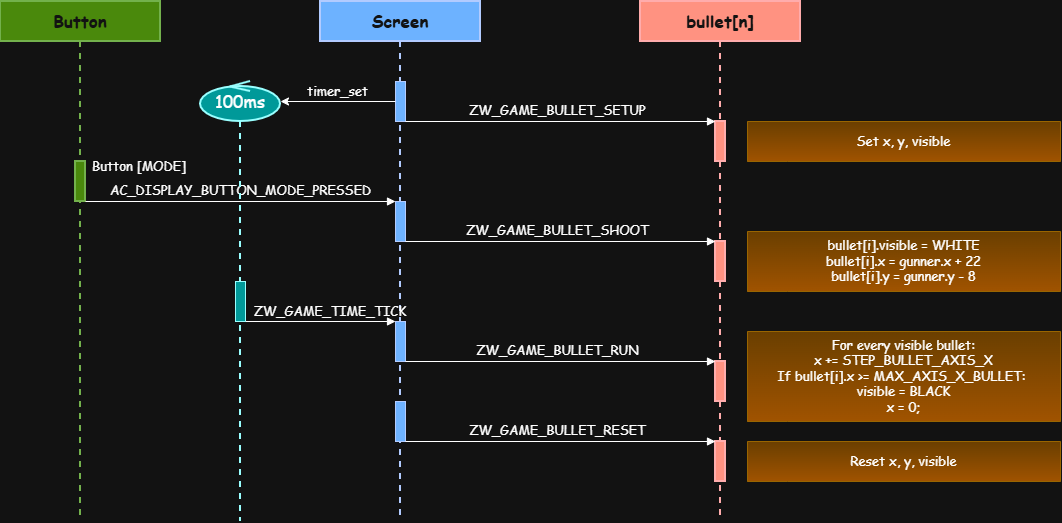

The diagram above was exported from draw.io. Its source (the exported page's mxGraphModel, read from the mxfile embedded in the PNG):
<mxGraphModel dx="1705" dy="2091" grid="1" gridSize="10" guides="1" tooltips="1" connect="1" arrows="1" fold="1" page="1" pageScale="1" pageWidth="827" pageHeight="1169" math="0" shadow="0">
  <root>
    <mxCell id="0" />
    <mxCell id="1" parent="0" />
    <mxCell id="SZ6zuzv7TXRgkuljkemQ-1" parent="1" style="shape=umlLifeline;perimeter=lifelinePerimeter;whiteSpace=wrap;html=1;container=1;dropTarget=0;collapsible=0;recursiveResize=0;outlineConnect=0;portConstraint=eastwest;newEdgeStyle={&quot;edgeStyle&quot;:&quot;elbowEdgeStyle&quot;,&quot;elbow&quot;:&quot;vertical&quot;,&quot;curved&quot;:0,&quot;rounded&quot;:0};fillColor=light-dark(#FFFFFF,#4A890C);fontColor=#ffffff;strokeColor=#2D7600;fontSize=17;fontStyle=1;labelBackgroundColor=none;fontFamily=Comic Sans MS;strokeWidth=2;rounded=0;glass=0;shadow=0;" value="Button" vertex="1">
      <mxGeometry height="520" width="160" x="80" as="geometry" />
    </mxCell>
    <mxCell id="SZ6zuzv7TXRgkuljkemQ-2" parent="SZ6zuzv7TXRgkuljkemQ-1" style="html=1;points=[[0,0,0,0,5],[0,1,0,0,-5],[1,0,0,0,5],[1,1,0,0,-5]];perimeter=orthogonalPerimeter;outlineConnect=0;targetShapes=umlLifeline;portConstraint=eastwest;newEdgeStyle={&quot;curved&quot;:0,&quot;rounded&quot;:0};fillColor=light-dark(#FFFFFF,#4A890C);fontSize=13;fontStyle=0;labelBackgroundColor=none;fontFamily=Comic Sans MS;strokeWidth=2;strokeColor=light-dark(#000000,#73B14C);" value="" vertex="1">
      <mxGeometry height="40" width="10" x="75" y="160" as="geometry" />
    </mxCell>
    <mxCell id="SZ6zuzv7TXRgkuljkemQ-6" parent="1" style="shape=umlLifeline;perimeter=lifelinePerimeter;whiteSpace=wrap;html=1;container=1;dropTarget=0;collapsible=0;recursiveResize=0;outlineConnect=0;portConstraint=eastwest;newEdgeStyle={&quot;edgeStyle&quot;:&quot;elbowEdgeStyle&quot;,&quot;elbow&quot;:&quot;vertical&quot;,&quot;curved&quot;:0,&quot;rounded&quot;:0};fillColor=#0050ef;fontColor=#ffffff;strokeColor=light-dark(#000000,#B2CBFF);fontSize=17;fontStyle=1;labelBackgroundColor=none;fontFamily=Comic Sans MS;strokeWidth=2;" value="Screen" vertex="1">
      <mxGeometry height="520" width="160" x="400" as="geometry" />
    </mxCell>
    <mxCell id="SZ6zuzv7TXRgkuljkemQ-7" parent="SZ6zuzv7TXRgkuljkemQ-6" style="html=1;points=[[0,0,0,0,5],[0,1,0,0,-5],[1,0,0,0,5],[1,1,0,0,-5]];perimeter=orthogonalPerimeter;outlineConnect=0;targetShapes=umlLifeline;portConstraint=eastwest;newEdgeStyle={&quot;curved&quot;:0,&quot;rounded&quot;:0};fillColor=light-dark(#FFFFFF,#6DB2FF);strokeColor=light-dark(#000000,#B2CBFF);fontFamily=Comic Sans MS;fontSize=13;" value="" vertex="1">
      <mxGeometry height="40" width="10" x="75" y="80" as="geometry" />
    </mxCell>
    <mxCell id="SZ6zuzv7TXRgkuljkemQ-9" parent="SZ6zuzv7TXRgkuljkemQ-6" style="html=1;points=[[0,0,0,0,5],[0,1,0,0,-5],[1,0,0,0,5],[1,1,0,0,-5]];perimeter=orthogonalPerimeter;outlineConnect=0;targetShapes=umlLifeline;portConstraint=eastwest;newEdgeStyle={&quot;curved&quot;:0,&quot;rounded&quot;:0};fillColor=light-dark(#FFFFFF,#6DB2FF);strokeColor=light-dark(#000000,#B2CBFF);fontFamily=Comic Sans MS;fontSize=13;" value="" vertex="1">
      <mxGeometry height="40" width="10" x="75" y="200" as="geometry" />
    </mxCell>
    <mxCell id="SZ6zuzv7TXRgkuljkemQ-10" parent="SZ6zuzv7TXRgkuljkemQ-6" style="html=1;points=[[0,0,0,0,5],[0,1,0,0,-5],[1,0,0,0,5],[1,1,0,0,-5]];perimeter=orthogonalPerimeter;outlineConnect=0;targetShapes=umlLifeline;portConstraint=eastwest;newEdgeStyle={&quot;curved&quot;:0,&quot;rounded&quot;:0};fillColor=light-dark(#FFFFFF,#6DB2FF);strokeColor=light-dark(#000000,#B2CBFF);fontFamily=Comic Sans MS;fontSize=13;" value="" vertex="1">
      <mxGeometry height="40" width="10" x="75" y="320" as="geometry" />
    </mxCell>
    <mxCell id="SZ6zuzv7TXRgkuljkemQ-11" parent="SZ6zuzv7TXRgkuljkemQ-6" style="html=1;points=[[0,0,0,0,5],[0,1,0,0,-5],[1,0,0,0,5],[1,1,0,0,-5]];perimeter=orthogonalPerimeter;outlineConnect=0;targetShapes=umlLifeline;portConstraint=eastwest;newEdgeStyle={&quot;curved&quot;:0,&quot;rounded&quot;:0};fillColor=light-dark(#FFFFFF,#6DB2FF);strokeColor=light-dark(#000000,#B2CBFF);fontFamily=Comic Sans MS;fontSize=13;" value="" vertex="1">
      <mxGeometry height="40" width="10" x="75" y="400" as="geometry" />
    </mxCell>
    <mxCell id="SZ6zuzv7TXRgkuljkemQ-18" parent="1" style="shape=umlLifeline;perimeter=lifelinePerimeter;whiteSpace=wrap;html=1;container=1;dropTarget=0;collapsible=0;recursiveResize=0;outlineConnect=0;portConstraint=eastwest;newEdgeStyle={&quot;edgeStyle&quot;:&quot;elbowEdgeStyle&quot;,&quot;elbow&quot;:&quot;vertical&quot;,&quot;curved&quot;:0,&quot;rounded&quot;:0};fillColor=#e51400;fontColor=#ffffff;strokeColor=#B20000;fontSize=17;fontStyle=1;labelBackgroundColor=none;fontFamily=Comic Sans MS;strokeWidth=2;" value="bullet[n]" vertex="1">
      <mxGeometry height="520" width="160" x="720" as="geometry" />
    </mxCell>
    <mxCell id="SZ6zuzv7TXRgkuljkemQ-19" parent="SZ6zuzv7TXRgkuljkemQ-18" style="html=1;points=[[0,0,0,0,5],[0,1,0,0,-5],[1,0,0,0,5],[1,1,0,0,-5]];perimeter=orthogonalPerimeter;outlineConnect=0;targetShapes=umlLifeline;portConstraint=eastwest;newEdgeStyle={&quot;curved&quot;:0,&quot;rounded&quot;:0};fillColor=#e51400;fontColor=#ffffff;strokeColor=#B20000;fontSize=13;fontStyle=0;labelBackgroundColor=none;fontFamily=Comic Sans MS;strokeWidth=2;" value="" vertex="1">
      <mxGeometry height="40" width="10" x="75" y="120" as="geometry" />
    </mxCell>
    <mxCell id="SZ6zuzv7TXRgkuljkemQ-29" parent="SZ6zuzv7TXRgkuljkemQ-18" style="html=1;points=[[0,0,0,0,5],[0,1,0,0,-5],[1,0,0,0,5],[1,1,0,0,-5]];perimeter=orthogonalPerimeter;outlineConnect=0;targetShapes=umlLifeline;portConstraint=eastwest;newEdgeStyle={&quot;curved&quot;:0,&quot;rounded&quot;:0};fillColor=#e51400;fontColor=#ffffff;strokeColor=#B20000;fontSize=13;fontStyle=0;labelBackgroundColor=none;fontFamily=Comic Sans MS;strokeWidth=2;" value="" vertex="1">
      <mxGeometry height="40" width="10" x="75" y="240" as="geometry" />
    </mxCell>
    <mxCell id="SZ6zuzv7TXRgkuljkemQ-30" parent="SZ6zuzv7TXRgkuljkemQ-18" style="html=1;points=[[0,0,0,0,5],[0,1,0,0,-5],[1,0,0,0,5],[1,1,0,0,-5]];perimeter=orthogonalPerimeter;outlineConnect=0;targetShapes=umlLifeline;portConstraint=eastwest;newEdgeStyle={&quot;curved&quot;:0,&quot;rounded&quot;:0};fillColor=#e51400;fontColor=#ffffff;strokeColor=#B20000;fontSize=13;fontStyle=0;labelBackgroundColor=none;fontFamily=Comic Sans MS;strokeWidth=2;" value="" vertex="1">
      <mxGeometry height="40" width="10" x="75" y="360" as="geometry" />
    </mxCell>
    <mxCell id="SZ6zuzv7TXRgkuljkemQ-31" parent="SZ6zuzv7TXRgkuljkemQ-18" style="html=1;points=[[0,0,0,0,5],[0,1,0,0,-5],[1,0,0,0,5],[1,1,0,0,-5]];perimeter=orthogonalPerimeter;outlineConnect=0;targetShapes=umlLifeline;portConstraint=eastwest;newEdgeStyle={&quot;curved&quot;:0,&quot;rounded&quot;:0};fillColor=#e51400;fontColor=#ffffff;strokeColor=#B20000;fontSize=13;fontStyle=0;labelBackgroundColor=none;fontFamily=Comic Sans MS;strokeWidth=2;" value="" vertex="1">
      <mxGeometry height="40" width="10" x="75" y="440" as="geometry" />
    </mxCell>
    <mxCell id="SZ6zuzv7TXRgkuljkemQ-23" edge="1" parent="1" style="verticalAlign=bottom;endArrow=none;curved=0;rounded=0;startArrow=classic;startFill=1;endFill=0;fontColor=default;fontFamily=Comic Sans MS;fontSize=13;" target="SZ6zuzv7TXRgkuljkemQ-7" value="timer_set">
      <mxGeometry relative="1" width="80" x="0.0039" as="geometry">
        <mxPoint as="offset" />
        <mxPoint x="360" y="100" as="sourcePoint" />
        <mxPoint x="468.0000000000001" y="100" as="targetPoint" />
      </mxGeometry>
    </mxCell>
    <mxCell id="SZ6zuzv7TXRgkuljkemQ-25" edge="1" parent="1" source="SZ6zuzv7TXRgkuljkemQ-7" style="html=1;verticalAlign=bottom;endArrow=block;curved=0;rounded=0;fontSize=13;fontFamily=Comic Sans MS;" target="SZ6zuzv7TXRgkuljkemQ-19" value="ZW_GAME_BULLET_SETUP">
      <mxGeometry relative="1" width="80" x="-0.0191" as="geometry">
        <mxPoint as="offset" />
        <mxPoint x="440" y="120" as="sourcePoint" />
        <mxPoint x="654" y="120" as="targetPoint" />
      </mxGeometry>
    </mxCell>
    <mxCell id="SZ6zuzv7TXRgkuljkemQ-34" edge="1" parent="1" source="SZ6zuzv7TXRgkuljkemQ-2" style="html=1;verticalAlign=bottom;endArrow=block;curved=0;rounded=0;fontSize=13;fontFamily=Comic Sans MS;labelBackgroundColor=default;" target="SZ6zuzv7TXRgkuljkemQ-9" value="AC_DISPLAY_BUTTON_MODE_PRESSED">
      <mxGeometry relative="1" width="80" as="geometry">
        <mxPoint as="offset" />
        <mxPoint x="200" y="320" as="sourcePoint" />
        <mxPoint x="370" y="320" as="targetPoint" />
      </mxGeometry>
    </mxCell>
    <mxCell id="SZ6zuzv7TXRgkuljkemQ-35" edge="1" parent="1" source="SZ6zuzv7TXRgkuljkemQ-9" style="html=1;verticalAlign=bottom;endArrow=block;curved=0;rounded=0;fontSize=13;fontFamily=Comic Sans MS;" target="SZ6zuzv7TXRgkuljkemQ-29" value="ZW_GAME_BULLET_SHOOT">
      <mxGeometry relative="1" width="80" x="-0.0211" as="geometry">
        <mxPoint as="offset" />
        <mxPoint x="450" y="360" as="sourcePoint" />
        <mxPoint x="620" y="360" as="targetPoint" />
      </mxGeometry>
    </mxCell>
    <mxCell id="SZ6zuzv7TXRgkuljkemQ-40" edge="1" parent="1" source="Tbl1ZWuUvrlkh9t-ED6l-2" style="verticalAlign=bottom;endArrow=block;curved=0;rounded=0;fontColor=default;fontSize=13;fontFamily=Comic Sans MS;labelBackgroundColor=none;" target="SZ6zuzv7TXRgkuljkemQ-10" value="ZW_GAME_TIME_TICK">
      <mxGeometry relative="1" width="80" x="0.1333" as="geometry">
        <mxPoint as="offset" />
        <mxPoint x="350" y="440" as="sourcePoint" />
        <mxPoint x="460" y="440" as="targetPoint" />
      </mxGeometry>
    </mxCell>
    <mxCell id="SZ6zuzv7TXRgkuljkemQ-41" edge="1" parent="1" source="SZ6zuzv7TXRgkuljkemQ-10" style="html=1;verticalAlign=bottom;endArrow=block;curved=0;rounded=0;fontSize=13;fontFamily=Comic Sans MS;" target="SZ6zuzv7TXRgkuljkemQ-30" value="ZW_GAME_BULLET_RUN">
      <mxGeometry relative="1" width="80" x="-0.0191" as="geometry">
        <mxPoint as="offset" />
        <mxPoint x="440" y="480" as="sourcePoint" />
        <mxPoint x="650" y="480" as="targetPoint" />
      </mxGeometry>
    </mxCell>
    <mxCell id="SZ6zuzv7TXRgkuljkemQ-43" edge="1" parent="1" source="SZ6zuzv7TXRgkuljkemQ-11" style="html=1;verticalAlign=bottom;endArrow=block;curved=0;rounded=0;fontSize=13;fontFamily=Comic Sans MS;" target="SZ6zuzv7TXRgkuljkemQ-31" value="ZW_GAME_BULLET_RESET">
      <mxGeometry relative="1" width="80" x="-0.0211" as="geometry">
        <mxPoint as="offset" />
        <mxPoint x="430" y="600" as="sourcePoint" />
        <mxPoint x="630" y="600" as="targetPoint" />
      </mxGeometry>
    </mxCell>
    <mxCell id="SZ6zuzv7TXRgkuljkemQ-46" parent="1" style="text;html=1;whiteSpace=wrap;strokeColor=none;fillColor=none;align=left;verticalAlign=middle;rounded=0;fontSize=13;fontStyle=0;labelBackgroundColor=default;fontFamily=Comic Sans MS;strokeWidth=2;" value="Button [MODE]" vertex="1">
      <mxGeometry height="30" width="130" x="170" y="150" as="geometry" />
    </mxCell>
    <mxCell id="Tbl1ZWuUvrlkh9t-ED6l-1" parent="1" style="shape=umlLifeline;perimeter=lifelinePerimeter;whiteSpace=wrap;html=1;container=1;dropTarget=0;collapsible=0;recursiveResize=0;outlineConnect=0;portConstraint=eastwest;newEdgeStyle={&quot;curved&quot;:0,&quot;rounded&quot;:0};participant=umlControl;fontFamily=Comic Sans MS;fontSize=17;fillColor=light-dark(#FFFFFF,#009999);strokeColor=light-dark(#000000,#99FFFF);strokeWidth=2;" value="100ms" vertex="1">
      <mxGeometry height="440" width="80" x="280" y="80" as="geometry" />
    </mxCell>
    <mxCell id="Tbl1ZWuUvrlkh9t-ED6l-2" parent="Tbl1ZWuUvrlkh9t-ED6l-1" style="html=1;points=[[0,0,0,0,5],[0,1,0,0,-5],[1,0,0,0,5],[1,1,0,0,-5]];perimeter=orthogonalPerimeter;outlineConnect=0;targetShapes=umlLifeline;portConstraint=eastwest;newEdgeStyle={&quot;curved&quot;:0,&quot;rounded&quot;:0};strokeColor=light-dark(#000000,#99FFFF);fillColor=light-dark(#FFFFFF,#009999);fontFamily=Comic Sans MS;fontSize=13;" value="" vertex="1">
      <mxGeometry height="40" width="10" x="35" y="200" as="geometry" />
    </mxCell>
    <mxCell id="Tbl1ZWuUvrlkh9t-ED6l-15" parent="1" style="whiteSpace=wrap;html=1;shape=mxgraph.basic.rectCallout;dx=39.94;dy=0;boundedLbl=1;fillColor=#ffcd28;gradientColor=#ffa500;strokeColor=#d79b00;fontSize=13;fontFamily=Comic Sans MS;" value="Set x, y, visible" vertex="1">
      <mxGeometry height="40" width="313" x="827" y="120" as="geometry" />
    </mxCell>
    <mxCell id="Tbl1ZWuUvrlkh9t-ED6l-16" parent="1" style="whiteSpace=wrap;html=1;shape=mxgraph.basic.rectCallout;dx=39.94;dy=0;boundedLbl=1;fillColor=#ffcd28;gradientColor=#ffa500;strokeColor=#d79b00;fontSize=13;fontFamily=Comic Sans MS;" value="&lt;div&gt;For every visible bullet:&lt;/div&gt;&lt;div&gt;x += STEP_BULLET_AXIS_X&lt;/div&gt;&lt;div&gt;If bullet[i].x &amp;gt;= MAX_AXIS_X_BULLET:&amp;nbsp;&lt;/div&gt;&lt;div&gt;visible = BLACK&lt;/div&gt;&lt;div&gt;x = 0;&lt;/div&gt;" vertex="1">
      <mxGeometry height="90" width="313" x="827" y="330" as="geometry" />
    </mxCell>
    <mxCell id="Tbl1ZWuUvrlkh9t-ED6l-17" parent="1" style="whiteSpace=wrap;html=1;shape=mxgraph.basic.rectCallout;dx=39.94;dy=0;boundedLbl=1;fillColor=#ffcd28;gradientColor=#ffa500;strokeColor=#d79b00;fontSize=13;fontFamily=Comic Sans MS;" value="Reset x, y, visible" vertex="1">
      <mxGeometry height="40" width="313" x="827" y="440" as="geometry" />
    </mxCell>
    <mxCell id="Tbl1ZWuUvrlkh9t-ED6l-19" parent="1" style="whiteSpace=wrap;html=1;shape=mxgraph.basic.rectCallout;dx=39.94;dy=0;boundedLbl=1;fillColor=#ffcd28;gradientColor=#ffa500;strokeColor=#d79b00;fontSize=13;fontFamily=Comic Sans MS;" value="&lt;div&gt;bullet[i].visible = WHITE&lt;/div&gt;&lt;div&gt;bullet[i].x = gunner.x + 22&lt;/div&gt;&lt;div&gt;bullet[i].y = gunner.y - 8&lt;/div&gt;" vertex="1">
      <mxGeometry height="60" width="313" x="827" y="230" as="geometry" />
    </mxCell>
  </root>
</mxGraphModel>